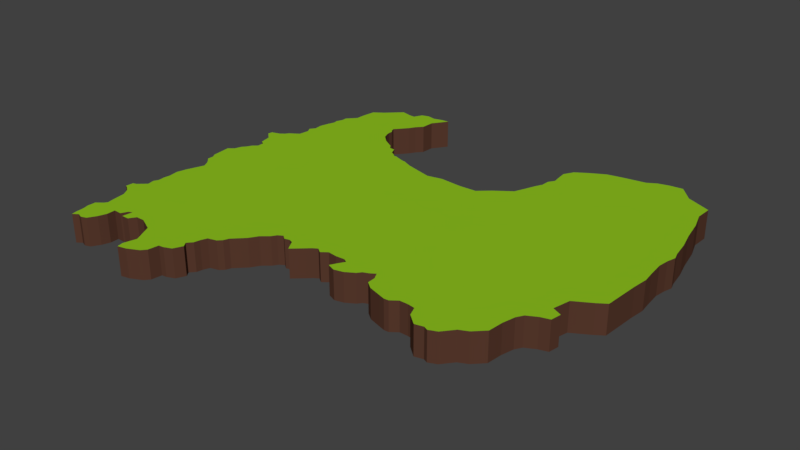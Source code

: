 # Source: blend.blend  (saved by Blender 2.79.0; exported with 4.5.12 LTS)
import bpy
from mathutils import Matrix  # noqa: F401  (used for matrix-valued properties, if any)

bpy.ops.wm.read_factory_settings(use_empty=True)
scene = bpy.context.scene
scene.name = 'Scene'

# ---- collections
col_collection_1 = bpy.data.collections.new('Collection 1'); scene.collection.children.link(col_collection_1)

# ---- materials (node trees are filled in below, after node groups)
mat_sougen = bpy.data.materials.new('sougen')
mat_sougen.alpha_threshold = 0.0
mat_sougen.use_transparent_shadow = False
mat_sougen.diffuse_color = (0.2747, 0.5457, 0.0137, 1.0)
mat_sougen.roughness = 0.5
mat_dansou = bpy.data.materials.new('dansou')
mat_dansou.alpha_threshold = 0.0
mat_dansou.use_transparent_shadow = False
mat_dansou.diffuse_color = (0.0985, 0.04193, 0.0264, 1.0)
mat_dansou.roughness = 0.5

# ---- material node trees

# ---- world
world_world = bpy.data.worlds.new('World'); scene.world = world_world
world_world.color = (0.05088, 0.05088, 0.05088)
world_world.use_sun_shadow = False
world_world.sun_shadow_jitter_overblur = 0.0
world_world.cycles.sampling_method = 'MANUAL'

# ---- meshes
me_cucurve = bpy.data.meshes.new('CUCurve')
me_cucurve.from_pydata([(41.15, 9.887, 0.0), (40.88, 12.82, 0.0), (41.14, 14.68, 0.0), (41.56, 16.24, 0.0), (41.17, 17.52, 0.0), (40.68, 20.56, 0.0), (39.89, 23.61, 0.0), (39.1, 27.54, 0.0), (38.12, 30.58, 0.0), (38.22, 33.53, 0.0), (34.0, 35.4, 0.0), (31.64, 38.05, 0.0), (29.39, 37.79, 0.0), (27.49, 37.28, 0.0), (25.9, 36.33, 0.0), (22.04, 35.69, 0.0), (19.37, 35.12, 0.0), (16.71, 33.66, 0.0), (14.68, 32.33, 0.0), (13.73, 30.62, 0.0), (13.86, 29.23, 0.0), (14.11, 27.45, 0.0), (13.41, 26.37, 0.0), (13.35, 24.91, 0.0), (12.71, 23.58, 0.0), (11.89, 21.43, 0.0), (11.26, 19.91, 0.0), (8.277, 17.75, 0.0), (6.375, 16.04, 0.0), (3.268, 15.91, 0.0), (-0.5383, 16.23, 0.0), (-3.201, 15.66, 0.0), (-7.954, 16.93, 0.0), (-9.738, 17.71, 0.0), (-10.57, 17.86, 0.0), (-12.2, 18.45, 0.0), (-12.74, 18.45, 0.0), (-13.13, 18.84, 0.0), (-13.97, 19.33, 0.0), (-14.21, 19.97, 0.0), (-14.46, 20.51, 0.0), (-15.44, 20.61, 0.0), (-16.03, 21.4, 0.0), (-18.09, 22.63, 0.0), (-19.42, 23.9, 0.0), (-19.81, 24.84, 0.0), (-20.01, 25.62, 0.0), (-20.01, 26.51, 0.0), (-20.35, 26.85, 0.0), (-20.6, 27.64, 0.0), (-19.96, 28.32, 0.0), (-18.78, 29.75, 0.0), (-18.09, 30.88, 0.0), (-17.11, 32.01, 0.0), (-17.01, 34.27, 0.0), (-16.03, 35.64, 0.0), (-15.19, 36.87, 0.0), (-16.62, 36.73, 0.0), (-18.09, 36.33, 0.0), (-19.57, 36.63, 0.0), (-20.84, 36.23, 0.0), (-21.58, 34.76, 0.0), (-22.61, 34.81, 0.0), (-24.48, 35.25, 0.0), (-25.96, 33.87, 0.0), (-27.09, 32.79, 0.0), (-28.86, 31.52, 0.0), (-29.2, 29.11, 0.0), (-29.25, 27.54, 0.0), (-30.72, 25.92, 0.0), (-30.72, 24.93, 0.0), (-31.16, 23.95, 0.0), (-31.02, 23.11, 0.0), (-31.46, 21.84, 0.0), (-31.85, 20.27, 0.0), (-31.7, 18.89, 0.0), (-32.39, 17.96, 0.0), (-31.85, 17.02, 0.0), (-32.1, 15.16, 0.0), (-33.72, 14.08, 0.0), (-34.16, 13.49, 0.0), (-34.93, 12.92, 0.0), (-36.42, 12.45, 0.0), (-36.57, 11.67, 0.0), (-35.1, 10.29, 0.0), (-34.9, 9.212, 0.0), (-34.7, 8.279, 0.0), (-33.96, 7.837, 0.0), (-33.92, 6.609, 0.0), (-34.7, 5.921, 0.0), (-35.24, 4.938, 0.0), (-35.73, 4.398, 0.0), (-36.18, 3.121, 0.0), (-37.11, 2.384, 0.0), (-36.96, 0.567, 0.0), (-36.81, -0.9572, 0.0), (-36.37, -1.693, 0.0), (-36.37, -2.824, 0.0), (-35.78, -3.363, 0.0), (-35.24, -4.002, 0.0), (-34.65, -5.133, 0.0), (-35.78, -8.227, 0.0), (-36.18, -9.849, 0.0), (-35.93, -11.52, 0.0), (-36.08, -12.65, 0.0), (-35.98, -13.78, 0.0), (-36.37, -14.62, 0.0), (-36.13, -15.84, 0.0), (-37.55, -17.12, 0.0), (-38.19, -17.32, 0.0), (-38.29, -18.69, 0.0), (-37.8, -18.84, 0.0), (-36.86, -19.53, 0.0), (-36.08, -20.81, 0.0), (-35.78, -22.92, 0.0), (-35.54, -24.29, 0.0), (-35.93, -24.83, 0.0), (-36.96, -25.62, 0.0), (-37.01, -27.0, 0.0), (-36.72, -28.08, 0.0), (-36.62, -29.5, 0.0), (-36.42, -30.38, 0.0), (-35.54, -29.75, 0.0), (-34.6, -30.09, 0.0), (-33.62, -29.75, 0.0), (-32.78, -28.32, 0.0), (-32.29, -26.9, 0.0), (-32.34, -25.42, 0.0), (-30.92, -25.47, 0.0), (-30.33, -24.34, 0.0), (-29.69, -24.05, 0.0), (-29.89, -25.86, 0.0), (-28.61, -25.86, 0.0), (-27.82, -24.69, 0.0), (-26.3, -24.69, 0.0), (-23.74, -25.91, 0.0), (-22.12, -29.16, 0.0), (-22.71, -31.37, 0.0), (-22.51, -32.45, 0.0), (-20.99, -32.11, 0.0), (-18.98, -31.12, 0.0), (-18.29, -30.29, 0.0), (-18.04, -28.47, 0.0), (-17.16, -28.37, 0.0), (-15.83, -27.83, 0.0), (-15.09, -26.26, 0.0), (-15.68, -25.42, 0.0), (-14.9, -24.54, 0.0), (-14.7, -23.56, 0.0), (-14.26, -22.43, 0.0), (-12.78, -22.03, 0.0), (-12.1, -21.35, 0.0), (-11.75, -20.46, 0.0), (-9.836, -18.55, 0.0), (-8.903, -17.07, 0.0), (-7.626, -15.99, 0.0), (-7.086, -15.16, 0.0), (-6.249, -14.66, 0.0), (-5.512, -15.25, 0.0), (-4.628, -15.01, 0.0), (-3.89, -15.3, 0.0), (-3.203, -16.53, 0.0), (-2.859, -17.07, 0.0), (-1.483, -15.84, 0.0), (-0.3025, -14.76, 0.0), (0.4826, -14.27, 0.0), (1.367, -14.91, 0.0), (2.399, -14.12, 0.0), (3.971, -14.32, 0.0), (5.495, -14.22, 0.0), (6.231, -14.62, 0.0), (5.544, -15.79, 0.0), (4.953, -16.88, 0.0), (6.329, -17.41, 0.0), (7.901, -17.02, 0.0), (9.426, -16.09, 0.0), (9.966, -15.4, 0.0), (11.0, -14.96, 0.0), (11.78, -14.42, 0.0), (12.37, -15.55, 0.0), (12.42, -16.97, 0.0), (13.65, -17.91, 0.0), (15.86, -18.59, 0.0), (16.89, -18.89, 0.0), (17.68, -18.84, 0.0), (18.86, -17.95, 0.0), (20.33, -17.95, 0.0), (21.56, -18.15, 0.0), (22.2, -19.77, 0.0), (23.97, -21.25, 0.0), (25.44, -20.9, 0.0), (26.17, -21.23, 0.0), (27.55, -20.64, 0.0), (29.12, -18.74, 0.0), (30.62, -18.02, 0.0), (32.33, -16.32, 0.0), (32.58, -13.7, 0.0), (33.09, -11.54, 0.0), (33.76, -10.4, 0.0), (35.46, -9.484, 0.0), (36.99, -9.03, 0.0), (37.29, -7.245, 0.0), (35.66, -6.492, 0.0), (36.32, -3.51, 0.0), (39.26, -1.799, 0.0), (40.73, -0.7919, 0.0), (41.1, 5.363, 0.0), (41.39, 8.013, 0.0), (41.15, 9.887, -5.0), (40.88, 12.82, -5.0), (41.14, 14.68, -5.0), (41.56, 16.24, -5.0), (41.17, 17.52, -5.0), (40.68, 20.56, -5.0), (39.89, 23.61, -5.0), (39.1, 27.54, -5.0), (38.12, 30.58, -5.0), (38.22, 33.53, -5.0), (34.0, 35.4, -5.0), (31.64, 38.05, -5.0), (29.39, 37.79, -5.0), (27.49, 37.28, -5.0), (25.9, 36.33, -5.0), (22.04, 35.69, -5.0), (19.37, 35.12, -5.0), (16.71, 33.66, -5.0), (14.68, 32.33, -5.0), (13.73, 30.62, -5.0), (13.86, 29.23, -5.0), (14.11, 27.45, -5.0), (13.41, 26.37, -5.0), (13.35, 24.91, -5.0), (12.71, 23.58, -5.0), (11.89, 21.43, -5.0), (11.26, 19.91, -5.0), (8.277, 17.75, -5.0), (6.375, 16.04, -5.0), (3.268, 15.91, -5.0), (-0.5383, 16.23, -5.0), (-3.201, 15.66, -5.0), (-7.954, 16.93, -5.0), (-9.738, 17.71, -5.0), (-10.57, 17.86, -5.0), (-12.2, 18.45, -5.0), (-12.74, 18.45, -5.0), (-13.13, 18.84, -5.0), (-13.97, 19.33, -5.0), (-14.21, 19.97, -5.0), (-14.46, 20.51, -5.0), (-15.44, 20.61, -5.0), (-16.03, 21.4, -5.0), (-18.09, 22.63, -5.0), (-19.42, 23.9, -5.0), (-19.81, 24.84, -5.0), (-20.01, 25.62, -5.0), (-20.01, 26.51, -5.0), (-20.35, 26.85, -5.0), (-20.6, 27.64, -5.0), (-19.96, 28.32, -5.0), (-18.78, 29.75, -5.0), (-18.09, 30.88, -5.0), (-17.11, 32.01, -5.0), (-17.01, 34.27, -5.0), (-16.03, 35.64, -5.0), (-15.19, 36.87, -5.0), (-16.62, 36.73, -5.0), (-18.09, 36.33, -5.0), (-19.57, 36.63, -5.0), (-20.84, 36.23, -5.0), (-21.58, 34.76, -5.0), (-22.61, 34.81, -5.0), (-24.48, 35.25, -5.0), (-25.96, 33.87, -5.0), (-27.09, 32.79, -5.0), (-28.86, 31.52, -5.0), (-29.2, 29.11, -5.0), (-29.25, 27.54, -5.0), (-30.72, 25.92, -5.0), (-30.72, 24.93, -5.0), (-31.16, 23.95, -5.0), (-31.02, 23.11, -5.0), (-31.46, 21.84, -5.0), (-31.85, 20.27, -5.0), (-31.7, 18.89, -5.0), (-32.39, 17.96, -5.0), (-31.85, 17.02, -5.0), (-32.1, 15.16, -5.0), (-33.72, 14.08, -5.0), (-34.16, 13.49, -5.0), (-34.93, 12.92, -5.0), (-36.42, 12.45, -5.0), (-36.57, 11.67, -5.0), (-35.1, 10.29, -5.0), (-34.9, 9.212, -5.0), (-34.7, 8.279, -5.0), (-33.96, 7.837, -5.0), (-33.92, 6.609, -5.0), (-34.7, 5.921, -5.0), (-35.24, 4.938, -5.0), (-35.73, 4.398, -5.0), (-36.18, 3.121, -5.0), (-37.11, 2.384, -5.0), (-36.96, 0.567, -5.0), (-36.81, -0.9572, -5.0), (-36.37, -1.693, -5.0), (-36.37, -2.824, -5.0), (-35.78, -3.363, -5.0), (-35.24, -4.002, -5.0), (-34.65, -5.133, -5.0), (-35.78, -8.227, -5.0), (-36.18, -9.849, -5.0), (-35.93, -11.52, -5.0), (-36.08, -12.65, -5.0), (-35.98, -13.78, -5.0), (-36.37, -14.62, -5.0), (-36.13, -15.84, -5.0), (-37.55, -17.12, -5.0), (-38.19, -17.32, -5.0), (-38.29, -18.69, -5.0), (-37.8, -18.84, -5.0), (-36.86, -19.53, -5.0), (-36.08, -20.81, -5.0), (-35.78, -22.92, -5.0), (-35.54, -24.29, -5.0), (-35.93, -24.83, -5.0), (-36.96, -25.62, -5.0), (-37.01, -27.0, -5.0), (-36.72, -28.08, -5.0), (-36.62, -29.5, -5.0), (-36.42, -30.38, -5.0), (-35.54, -29.75, -5.0), (-34.6, -30.09, -5.0), (-33.62, -29.75, -5.0), (-32.78, -28.32, -5.0), (-32.29, -26.9, -5.0), (-32.34, -25.42, -5.0), (-30.92, -25.47, -5.0), (-30.33, -24.34, -5.0), (-29.69, -24.05, -5.0), (-29.89, -25.86, -5.0), (-28.61, -25.86, -5.0), (-27.82, -24.69, -5.0), (-26.3, -24.69, -5.0), (-23.74, -25.91, -5.0), (-22.12, -29.16, -5.0), (-22.71, -31.37, -5.0), (-22.51, -32.45, -5.0), (-20.99, -32.11, -5.0), (-18.98, -31.12, -5.0), (-18.29, -30.29, -5.0), (-18.04, -28.47, -5.0), (-17.16, -28.37, -5.0), (-15.83, -27.83, -5.0), (-15.09, -26.26, -5.0), (-15.68, -25.42, -5.0), (-14.9, -24.54, -5.0), (-14.7, -23.56, -5.0), (-14.26, -22.43, -5.0), (-12.78, -22.03, -5.0), (-12.1, -21.35, -5.0), (-11.75, -20.46, -5.0), (-9.836, -18.55, -5.0), (-8.903, -17.07, -5.0), (-7.626, -15.99, -5.0), (-7.086, -15.16, -5.0), (-6.249, -14.66, -5.0), (-5.512, -15.25, -5.0), (-4.628, -15.01, -5.0), (-3.89, -15.3, -5.0), (-3.203, -16.53, -5.0), (-2.859, -17.07, -5.0), (-1.483, -15.84, -5.0), (-0.3025, -14.76, -5.0), (0.4826, -14.27, -5.0), (1.367, -14.91, -5.0), (2.399, -14.12, -5.0), (3.971, -14.32, -5.0), (5.495, -14.22, -5.0), (6.231, -14.62, -5.0), (5.544, -15.79, -5.0), (4.953, -16.88, -5.0), (6.329, -17.41, -5.0), (7.901, -17.02, -5.0), (9.426, -16.09, -5.0), (9.966, -15.4, -5.0), (11.0, -14.96, -5.0), (11.78, -14.42, -5.0), (12.37, -15.55, -5.0), (12.42, -16.97, -5.0), (13.65, -17.91, -5.0), (15.86, -18.59, -5.0), (16.89, -18.89, -5.0), (17.68, -18.84, -5.0), (18.86, -17.95, -5.0), (20.33, -17.95, -5.0), (21.56, -18.15, -5.0), (22.2, -19.77, -5.0), (23.97, -21.25, -5.0), (25.44, -20.9, -5.0), (26.17, -21.23, -5.0), (27.55, -20.64, -5.0), (29.12, -18.74, -5.0), (30.62, -18.02, -5.0), (32.33, -16.32, -5.0), (32.58, -13.7, -5.0), (33.09, -11.54, -5.0), (33.76, -10.4, -5.0), (35.46, -9.484, -5.0), (36.99, -9.03, -5.0), (37.29, -7.245, -5.0), (35.66, -6.492, -5.0), (36.32, -3.51, -5.0), (39.26, -1.799, -5.0), (40.73, -0.7919, -5.0), (41.1, 5.363, -5.0), (41.39, 8.013, -5.0)], [], [(136, 142, 144, 145), (14, 10, 13), (130, 148, 149, 114), (79, 2, 31, 78), (169, 178, 196, 167), (74, 41, 42, 73), (159, 164, 165, 157), (64, 62, 63), (76, 34, 35, 36), (61, 54, 55, 60), (18, 9, 17), (119, 125, 126, 118), (94, 205, 92, 93), (100, 202, 203, 99), (20, 8, 19), (72, 44, 45, 71), (67, 50, 51), (22, 6, 7, 21), (97, 203, 204, 96), (80, 1, 2, 79), (69, 47, 48), (88, 206, 207, 87), (23, 6, 22), (103, 197, 198, 102), (24, 6, 23), (102, 200, 201, 101), (107, 156, 157, 106), (136, 145, 146, 135), (73, 42, 43), (116, 128, 129, 115), (179, 195, 196, 178), (74, 40, 41), (90, 205, 206, 89), (75, 38, 39), (27, 4, 26), (75, 37, 38), (133, 147, 148, 130), (16, 10, 14, 15), (73, 43, 44, 72), (78, 31, 32, 33, 34, 76, 77), (115, 129, 130, 114), (135, 146, 147, 134), (109, 153, 154, 108), (31, 29, 30), (31, 2, 29), (187, 193, 194, 186), (180, 194, 195, 179), (81, 1, 80), (82, 1, 81), (105, 196, 197, 104), (84, 0, 83), (85, 0, 84), (21, 7, 8, 20), (87, 207, 86), (83, 0, 1, 82), (89, 206, 88), (114, 151, 152, 113), (171, 177, 178, 170), (188, 192, 193, 187), (96, 204, 95), (95, 204, 205, 94), (98, 203, 97), (99, 203, 98), (110, 152, 153, 109), (161, 162, 163, 160), (75, 39, 40, 74), (102, 199, 200), (102, 198, 199), (67, 51, 52, 66), (104, 197, 103), (86, 207, 0, 85), (105, 167, 196), (131, 132, 133, 130), (160, 163, 164, 159), (165, 166, 167), (168, 169, 167), (170, 178, 169), (106, 157, 165), (114, 149, 150, 151), (58, 55, 56, 57), (158, 159, 157), (13, 10, 11, 12), (171, 176, 177), (101, 201, 202, 100), (66, 52, 53, 65), (171, 175, 176), (65, 53, 54, 64), (76, 36, 37, 75), (108, 154, 155), (173, 174, 172), (60, 55, 58, 59), (92, 205, 90, 91), (137, 140, 141, 136), (17, 9, 10, 16), (185, 186, 181), (64, 54, 61, 62), (28, 3, 4, 27), (183, 184, 182), (111, 152, 110), (112, 152, 111), (113, 152, 112), (189, 190, 188), (190, 192, 188), (26, 4, 5, 25), (190, 191, 192), (186, 194, 180, 181), (29, 2, 3, 28), (138, 139, 140, 137), (108, 155, 156, 107), (19, 8, 9, 18), (69, 48, 49, 68), (133, 134, 147), (106, 165, 167, 105), (117, 127, 116), (127, 128, 116), (70, 46, 47, 69), (71, 45, 46, 70), (182, 184, 185, 181), (120, 124, 125, 119), (142, 143, 144), (25, 5, 6, 24), (136, 141, 142), (68, 49, 50, 67), (121, 122, 120), (122, 124, 120), (123, 124, 122), (172, 174, 175, 171), (118, 126, 127, 117), (344, 353, 352, 350), (222, 221, 218), (338, 322, 357, 356), (287, 286, 239, 210), (377, 375, 404, 386), (282, 281, 250, 249), (367, 365, 373, 372), (272, 271, 270), (284, 244, 243, 242), (269, 268, 263, 262), (226, 225, 217), (327, 326, 334, 333), (302, 301, 300, 413), (308, 307, 411, 410), (228, 227, 216), (280, 279, 253, 252), (275, 259, 258), (230, 229, 215, 214), (305, 304, 412, 411), (288, 287, 210, 209), (277, 256, 255), (296, 295, 415, 414), (231, 230, 214), (311, 310, 406, 405), (232, 231, 214), (310, 309, 409, 408), (315, 314, 365, 364), (344, 343, 354, 353), (281, 251, 250), (324, 323, 337, 336), (387, 386, 404, 403), (282, 249, 248), (298, 297, 414, 413), (283, 247, 246), (235, 234, 212), (283, 246, 245), (341, 338, 356, 355), (224, 223, 222, 218), (281, 280, 252, 251), (286, 285, 284, 242, 241, 240, 239), (323, 322, 338, 337), (343, 342, 355, 354), (317, 316, 362, 361), (239, 238, 237), (239, 237, 210), (395, 394, 402, 401), (388, 387, 403, 402), (289, 288, 209), (290, 289, 209), (313, 312, 405, 404), (292, 291, 208), (293, 292, 208), (229, 228, 216, 215), (295, 294, 415), (291, 290, 209, 208), (297, 296, 414), (322, 321, 360, 359), (379, 378, 386, 385), (396, 395, 401, 400), (304, 303, 412), (303, 302, 413, 412), (306, 305, 411), (307, 306, 411), (318, 317, 361, 360), (369, 368, 371, 370), (283, 282, 248, 247), (310, 408, 407), (310, 407, 406), (275, 274, 260, 259), (312, 311, 405), (294, 293, 208, 415), (313, 404, 375), (339, 338, 341, 340), (368, 367, 372, 371), (373, 375, 374), (376, 375, 377), (378, 377, 386), (314, 373, 365), (322, 359, 358, 357), (266, 265, 264, 263), (366, 365, 367), (221, 220, 219, 218), (379, 385, 384), (309, 308, 410, 409), (274, 273, 261, 260), (379, 384, 383), (273, 272, 262, 261), (284, 283, 245, 244), (316, 363, 362), (381, 380, 382), (268, 267, 266, 263), (300, 299, 298, 413), (345, 344, 349, 348), (225, 224, 218, 217), (393, 389, 394), (272, 270, 269, 262), (236, 235, 212, 211), (391, 390, 392), (319, 318, 360), (320, 319, 360), (321, 320, 360), (397, 396, 398), (398, 396, 400), (234, 233, 213, 212), (398, 400, 399), (394, 389, 388, 402), (237, 236, 211, 210), (346, 345, 348, 347), (316, 315, 364, 363), (227, 226, 217, 216), (277, 276, 257, 256), (341, 355, 342), (314, 313, 375, 373), (325, 324, 335), (335, 324, 336), (278, 277, 255, 254), (279, 278, 254, 253), (390, 389, 393, 392), (328, 327, 333, 332), (350, 352, 351), (233, 232, 214, 213), (344, 350, 349), (276, 275, 258, 257), (329, 328, 330), (330, 328, 332), (331, 330, 332), (380, 379, 383, 382), (326, 325, 335, 334), (81, 80, 288, 289), (164, 163, 371, 372), (89, 88, 296, 297), (156, 155, 363, 364), (73, 72, 280, 281), (172, 171, 379, 380), (65, 64, 272, 273), (180, 179, 387, 388), (103, 102, 310, 311), (140, 139, 347, 348), (148, 147, 355, 356), (95, 94, 302, 303), (132, 131, 339, 340), (111, 110, 318, 319), (119, 118, 326, 327), (43, 42, 250, 251), (35, 34, 242, 243), (200, 199, 407, 408), (51, 50, 258, 259), (59, 58, 266, 267), (188, 187, 395, 396), (192, 191, 399, 400), (17, 16, 224, 225), (25, 24, 232, 233), (9, 8, 216, 217), (1, 0, 208, 209), (169, 168, 376, 377), (80, 79, 287, 288), (88, 87, 295, 296), (155, 154, 362, 363), (161, 160, 368, 369), (72, 71, 279, 280), (185, 184, 392, 393), (64, 63, 271, 272), (177, 176, 384, 385), (104, 103, 311, 312), (139, 138, 346, 347), (96, 95, 303, 304), (147, 146, 354, 355), (112, 111, 319, 320), (131, 130, 338, 339), (120, 119, 327, 328), (44, 43, 251, 252), (203, 202, 410, 411), (36, 35, 243, 244), (52, 51, 259, 260), (195, 194, 402, 403), (60, 59, 267, 268), (24, 23, 231, 232), (32, 31, 239, 240), (16, 15, 223, 224), (8, 7, 215, 216), (83, 82, 290, 291), (166, 165, 373, 374), (91, 90, 298, 299), (158, 157, 365, 366), (75, 74, 282, 283), (174, 173, 381, 382), (67, 66, 274, 275), (182, 181, 389, 390), (105, 104, 312, 313), (142, 141, 349, 350), (97, 96, 304, 305), (150, 149, 357, 358), (113, 112, 320, 321), (134, 133, 341, 342), (121, 120, 328, 329), (126, 125, 333, 334), (41, 40, 248, 249), (206, 205, 413, 414), (198, 197, 405, 406), (49, 48, 256, 257), (57, 56, 264, 265), (23, 22, 230, 231), (190, 189, 397, 398), (31, 30, 238, 239), (15, 14, 222, 223), (7, 6, 214, 215), (167, 166, 374, 375), (78, 77, 285, 286), (86, 85, 293, 294), (159, 158, 366, 367), (70, 69, 277, 278), (183, 182, 390, 391), (175, 174, 382, 383), (145, 144, 352, 353), (62, 61, 269, 270), (102, 101, 309, 310), (153, 152, 360, 361), (94, 93, 301, 302), (137, 136, 344, 345), (129, 128, 336, 337), (110, 109, 317, 318), (118, 117, 325, 326), (38, 37, 245, 246), (205, 204, 412, 413), (0, 207, 415, 208), (197, 196, 404, 405), (46, 45, 253, 254), (54, 53, 261, 262), (189, 188, 396, 397), (18, 17, 225, 226), (26, 25, 233, 234), (10, 9, 217, 218), (2, 1, 209, 210), (168, 167, 375, 376), (77, 76, 284, 285), (85, 84, 292, 293), (160, 159, 367, 368), (69, 68, 276, 277), (184, 183, 391, 392), (176, 175, 383, 384), (61, 60, 268, 269), (107, 106, 314, 315), (152, 151, 359, 360), (99, 98, 306, 307), (144, 143, 351, 352), (136, 135, 343, 344), (115, 114, 322, 323), (123, 122, 330, 331), (124, 123, 331, 332), (39, 38, 246, 247), (128, 127, 335, 336), (204, 203, 411, 412), (196, 195, 403, 404), (47, 46, 254, 255), (55, 54, 262, 263), (21, 20, 228, 229), (29, 28, 236, 237), (13, 12, 220, 221), (5, 4, 212, 213), (165, 164, 372, 373), (76, 75, 283, 284), (84, 83, 291, 292), (157, 156, 364, 365), (68, 67, 275, 276), (173, 172, 380, 381), (181, 180, 388, 389), (100, 99, 307, 308), (151, 150, 358, 359), (143, 142, 350, 351), (135, 134, 342, 343), (92, 91, 299, 300), (108, 107, 315, 316), (116, 115, 323, 324), (40, 39, 247, 248), (127, 126, 334, 335), (207, 206, 414, 415), (34, 33, 241, 242), (199, 198, 406, 407), (48, 47, 255, 256), (56, 55, 263, 264), (191, 190, 398, 399), (20, 19, 227, 228), (28, 27, 235, 236), (12, 11, 219, 220), (4, 3, 211, 212), (170, 169, 377, 378), (79, 78, 286, 287), (162, 161, 369, 370), (87, 86, 294, 295), (178, 177, 385, 386), (71, 70, 278, 279), (186, 185, 393, 394), (63, 62, 270, 271), (146, 145, 353, 354), (101, 100, 308, 309), (154, 153, 361, 362), (93, 92, 300, 301), (138, 137, 345, 346), (130, 129, 337, 338), (109, 108, 316, 317), (117, 116, 324, 325), (37, 36, 244, 245), (202, 201, 409, 410), (33, 32, 240, 241), (45, 44, 252, 253), (53, 52, 260, 261), (19, 18, 226, 227), (194, 193, 401, 402), (27, 26, 234, 235), (11, 10, 218, 219), (3, 2, 210, 211), (82, 81, 289, 290), (163, 162, 370, 371), (90, 89, 297, 298), (74, 73, 281, 282), (66, 65, 273, 274), (171, 170, 378, 379), (179, 178, 386, 387), (106, 105, 313, 314), (98, 97, 305, 306), (141, 140, 348, 349), (149, 148, 356, 357), (114, 113, 321, 322), (133, 132, 340, 341), (122, 121, 329, 330), (125, 124, 332, 333), (42, 41, 249, 250), (50, 49, 257, 258), (201, 200, 408, 409), (58, 57, 265, 266), (22, 21, 229, 230), (187, 186, 394, 395), (193, 192, 400, 401), (30, 29, 237, 238), (14, 13, 221, 222), (6, 5, 213, 214)])
me_cucurve.polygons.foreach_set('material_index', [0, 0, 0, 0, 0, 0, 0, 0, 0, 0, 0, 0, 0, 0, 0, 0, 0, 0, 0, 0, 0, 0, 0, 0, 0, 0, 0, 0, 0, 0, 0, 0, 0, 0, 0, 0, 0, 0, 0, 0, 0, 0, 0, 0, 0, 0, 0, 0, 0, 0, 0, 0, 0, 0, 0, 0, 0, 0, 0, 0, 0, 0, 0, 0, 0, 0, 0, 0, 0, 0, 0, 0, 0, 0, 0, 0, 0, 0, 0, 0, 0, 0, 0, 0, 0, 0, 0, 0, 0, 0, 0, 0, 0, 0, 0, 0, 0, 0, 0, 0, 0, 0, 0, 0, 0, 0, 0, 0, 0, 0, 0, 0, 0, 0, 0, 0, 0, 0, 0, 0, 0, 0, 0, 0, 0, 0, 0, 0, 0, 0, 0, 0, 0, 0, 0, 0, 0, 0, 0, 0, 0, 0, 0, 0, 0, 0, 0, 0, 0, 0, 0, 0, 0, 0, 0, 0, 0, 0, 0, 0, 0, 0, 0, 0, 0, 0, 0, 0, 0, 0, 0, 0, 0, 0, 0, 0, 0, 0, 0, 0, 0, 0, 0, 0, 0, 0, 0, 0, 0, 0, 0, 0, 0, 0, 0, 0, 0, 0, 0, 0, 0, 0, 0, 0, 0, 0, 0, 0, 0, 0, 0, 0, 0, 0, 0, 0, 0, 0, 0, 0, 0, 0, 0, 0, 0, 0, 0, 0, 0, 0, 0, 0, 0, 0, 0, 0, 0, 0, 0, 0, 0, 0, 0, 0, 0, 0, 0, 0, 0, 0, 0, 0, 0, 0, 0, 0, 1, 1, 1, 1, 1, 1, 1, 1, 1, 1, 1, 1, 1, 1, 1, 1, 1, 1, 1, 1, 1, 1, 1, 1, 1, 1, 1, 1, 1, 1, 1, 1, 1, 1, 1, 1, 1, 1, 1, 1, 1, 1, 1, 1, 1, 1, 1, 1, 1, 1, 1, 1, 1, 1, 1, 1, 1, 1, 1, 1, 1, 1, 1, 1, 1, 1, 1, 1, 1, 1, 1, 1, 1, 1, 1, 1, 1, 1, 1, 1, 1, 1, 1, 1, 1, 1, 1, 1, 1, 1, 1, 1, 1, 1, 1, 1, 1, 1, 1, 1, 1, 1, 1, 1, 1, 1, 1, 1, 1, 1, 1, 1, 1, 1, 1, 1, 1, 1, 1, 1, 1, 1, 1, 1, 1, 1, 1, 1, 1, 1, 1, 1, 1, 1, 1, 1, 1, 1, 1, 1, 1, 1, 1, 1, 1, 1, 1, 1, 1, 1, 1, 1, 1, 1, 1, 1, 1, 1, 1, 1, 1, 1, 1, 1, 1, 1, 1, 1, 1, 1, 1, 1, 1, 1, 1, 1, 1, 1, 1, 1, 1, 1, 1, 1, 1, 1, 1, 1, 1, 1, 1, 1, 1, 1, 1, 1, 1, 1, 1, 1, 1, 1, 1, 1, 1, 1, 1, 1])
_uv = me_cucurve.uv_layers.new(name='UVMap')
_uv.uv.foreach_set('vector', [0.2025, 0.0467, 0.2535, 0.05645, 0.2812, 0.06551, 0.2905, 0.08781, 0.8039, 0.9756, 0.9052, 0.9624, 0.8238, 0.989, 0.1077, 0.1192, 0.2954, 0.1261, 0.3009, 0.1422, 0.0314, 0.1352, 0.05722, 0.6599, 0.9947, 0.6685, 0.4394, 0.6824, 0.07753, 0.6753, 0.5483, 0.2585, 0.6271, 0.2558, 0.8875, 0.266, 0.5095, 0.2599, 0.0806, 0.7477, 0.2862, 0.7526, 0.2788, 0.7638, 0.08553, 0.77, 0.4215, 0.2474, 0.4757, 0.2509, 0.4855, 0.2578, 0.4012, 0.2523, 0.1544, 0.9408, 0.1963, 0.954, 0.1729, 0.9603, 0.07384, 0.715, 0.3471, 0.7136, 0.3268, 0.722, 0.32, 0.722, 0.2092, 0.9533, 0.2665, 0.9464, 0.2788, 0.9659, 0.2185, 0.9742, 0.6633, 0.9189, 0.9582, 0.9359, 0.6888, 0.9378, 0.01969, 0.06204, 0.06892, 0.05854, 0.07509, 0.07875, 0.016, 0.07736, 0.01661, 0.4683, 0.9896, 0.449, 0.02646, 0.5046, 0.01478, 0.4941, 0.04554, 0.3875, 0.9261, 0.3682, 0.9344, 0.4105, 0.03816, 0.4035, 0.653, 0.8748, 0.9569, 0.8941, 0.6515, 0.8946, 0.09107, 0.7882, 0.2363, 0.7993, 0.2314, 0.8126, 0.08921, 0.8, 0.1138, 0.8732, 0.2295, 0.862, 0.2443, 0.8822, 0.6475, 0.8344, 0.9791, 0.7951, 0.9692, 0.8509, 0.6562, 0.8496, 0.02399, 0.4202, 0.9344, 0.4105, 0.9712, 0.4348, 0.02399, 0.4363, 0.05169, 0.6516, 0.9915, 0.6421, 0.9947, 0.6685, 0.05722, 0.6599, 0.09476, 0.8279, 0.2289, 0.8363, 0.2246, 0.8411, 0.05477, 0.554, 0.9943, 0.5364, 0.9979, 0.5739, 0.05415, 0.5714, 0.6467, 0.8137, 0.9791, 0.7951, 0.6475, 0.8344, 0.02954, 0.2969, 0.8939, 0.2966, 0.9023, 0.3127, 0.02647, 0.3206, 0.6387, 0.7948, 0.9791, 0.7951, 0.6467, 0.8137, 0.02647, 0.3206, 0.9428, 0.3322, 0.9465, 0.3575, 0.0314, 0.3436, 0.02709, 0.2356, 0.3908, 0.2453, 0.4012, 0.2523, 0.024, 0.253, 0.2025, 0.0467, 0.2905, 0.08781, 0.2831, 0.09967, 0.1822, 0.09269, 0.08553, 0.77, 0.2788, 0.7638, 0.2529, 0.7812, 0.02954, 0.108, 0.09233, 0.09898, 0.09971, 0.115, 0.03447, 0.1157, 0.6345, 0.2397, 0.8843, 0.2288, 0.8875, 0.266, 0.6271, 0.2558, 0.0806, 0.7477, 0.2985, 0.7512, 0.2862, 0.7526, 0.03816, 0.5303, 0.9896, 0.449, 0.9943, 0.5364, 0.04492, 0.5443, 0.08245, 0.7282, 0.3046, 0.7345, 0.3015, 0.7436, 0.5832, 0.7121, 0.9951, 0.7087, 0.6205, 0.7427, 0.08245, 0.7282, 0.3151, 0.7275, 0.3046, 0.7345, 0.1311, 0.1101, 0.2929, 0.1122, 0.2954, 0.1261, 0.1077, 0.1192, 0.7221, 0.9585, 0.9052, 0.9624, 0.8039, 0.9756, 0.7555, 0.9666, 0.08553, 0.77, 0.2529, 0.7812, 0.2363, 0.7993, 0.09107, 0.7882, 0.07753, 0.6753, 0.4394, 0.6824, 0.3799, 0.7004, 0.3575, 0.7115, 0.3471, 0.7136, 0.07384, 0.715, 0.0806, 0.7018, 0.03447, 0.1157, 0.09971, 0.115, 0.1077, 0.1192, 0.0314, 0.1352, 0.1822, 0.09269, 0.2831, 0.09967, 0.2929, 0.1122, 0.1501, 0.1101, 0.001239, 0.2147, 0.3563, 0.1972, 0.368, 0.2181, 0.009238, 0.2174, 0.4394, 0.6824, 0.5204, 0.686, 0.4728, 0.6905, 0.4394, 0.6824, 0.9947, 0.6685, 0.5204, 0.686, 0.7495, 0.2028, 0.8441, 0.1944, 0.863, 0.2046, 0.7341, 0.2056, 0.6351, 0.2195, 0.863, 0.2046, 0.8843, 0.2288, 0.6345, 0.2397, 0.04209, 0.6435, 0.9915, 0.6421, 0.05169, 0.6516, 0.02336, 0.6369, 0.9915, 0.6421, 0.04209, 0.6435, 0.02892, 0.2648, 0.8875, 0.266, 0.8939, 0.2966, 0.02768, 0.2808, 0.03998, 0.6063, 0.9949, 0.6005, 0.02153, 0.6258, 0.04246, 0.5909, 0.9949, 0.6005, 0.03998, 0.6063, 0.6562, 0.8496, 0.9692, 0.8509, 0.9569, 0.8941, 0.653, 0.8748, 0.05415, 0.5714, 0.9979, 0.5739, 0.04492, 0.5777, 0.02153, 0.6258, 0.9949, 0.6005, 0.9915, 0.6421, 0.02336, 0.6369, 0.04492, 0.5443, 0.9943, 0.5364, 0.05477, 0.554, 0.0314, 0.1352, 0.328, 0.1575, 0.3323, 0.17, 0.02768, 0.1652, 0.5489, 0.2363, 0.6172, 0.2481, 0.6271, 0.2558, 0.5575, 0.253, 0.7575, 0.1798, 0.8245, 0.1675, 0.8441, 0.1944, 0.7495, 0.2028, 0.02399, 0.4363, 0.9712, 0.4348, 0.01846, 0.4467, 0.01846, 0.4467, 0.9712, 0.4348, 0.9896, 0.449, 0.01661, 0.4683, 0.0314, 0.4126, 0.9344, 0.4105, 0.02399, 0.4202, 0.03816, 0.4035, 0.9344, 0.4105, 0.0314, 0.4126, 0.0, 0.1951, 0.3323, 0.17, 0.3563, 0.1972, 0.001239, 0.2147, 0.4394, 0.2258, 0.4437, 0.2181, 0.4609, 0.2356, 0.4308, 0.2432, 0.08245, 0.7282, 0.3015, 0.7436, 0.2985, 0.7512, 0.0806, 0.7477, 0.02647, 0.3206, 0.9236, 0.3258, 0.9428, 0.3322, 0.02647, 0.3206, 0.9023, 0.3127, 0.9236, 0.3258, 0.1138, 0.8732, 0.2443, 0.8822, 0.2529, 0.8983, 0.1181, 0.9073, 0.02768, 0.2808, 0.8939, 0.2966, 0.02954, 0.2969, 0.04492, 0.5777, 0.9979, 0.5739, 0.9949, 0.6005, 0.04246, 0.5909, 0.02892, 0.2648, 0.5095, 0.2599, 0.8875, 0.266, 0.1052, 0.0934, 0.1212, 0.0934, 0.1311, 0.1101, 0.1077, 0.1192, 0.4308, 0.2432, 0.4609, 0.2356, 0.4757, 0.2509, 0.4215, 0.2474, 0.4855, 0.2578, 0.4966, 0.2488, 0.5095, 0.2599, 0.5292, 0.2571, 0.5483, 0.2585, 0.5095, 0.2599, 0.5575, 0.253, 0.6271, 0.2558, 0.5483, 0.2585, 0.024, 0.253, 0.4012, 0.2523, 0.4855, 0.2578, 0.0314, 0.1352, 0.3009, 0.1422, 0.3194, 0.1477, 0.328, 0.1575, 0.2529, 0.9756, 0.2788, 0.9659, 0.2892, 0.9833, 0.2714, 0.9812, 0.4105, 0.2439, 0.4215, 0.2474, 0.4012, 0.2523, 0.8238, 0.989, 0.9052, 0.9624, 0.8757, 1.0, 0.8476, 0.9962, 0.5489, 0.2363, 0.6043, 0.2418, 0.6172, 0.2481, 0.0314, 0.3436, 0.9465, 0.3575, 0.9261, 0.3682, 0.04554, 0.3875, 0.1181, 0.9073, 0.2529, 0.8983, 0.2652, 0.9143, 0.1403, 0.9255, 0.5489, 0.2363, 0.5975, 0.2321, 0.6043, 0.2418, 0.1403, 0.9255, 0.2652, 0.9143, 0.2665, 0.9464, 0.1544, 0.9408, 0.07384, 0.715, 0.32, 0.722, 0.3151, 0.7275, 0.08245, 0.7282, 0.009238, 0.2174, 0.368, 0.2181, 0.384, 0.2335, 0.5588, 0.2133, 0.5785, 0.2188, 0.5415, 0.2209, 0.2185, 0.9742, 0.2788, 0.9659, 0.2529, 0.9756, 0.2345, 0.9798, 0.02646, 0.5046, 0.9896, 0.449, 0.03816, 0.5303, 0.03199, 0.5227, 0.1951, 0.01534, 0.2419, 0.01882, 0.2505, 0.03066, 0.2025, 0.0467, 0.6888, 0.9378, 0.9582, 0.9359, 0.9052, 0.9624, 0.7221, 0.9585, 0.7157, 0.2056, 0.7341, 0.2056, 0.6505, 0.2063, 0.1544, 0.9408, 0.2665, 0.9464, 0.2092, 0.9533, 0.1963, 0.954, 0.5593, 0.6878, 1.0, 0.6906, 0.9951, 0.7087, 0.5832, 0.7121, 0.6911, 0.1923, 0.7009, 0.193, 0.6782, 0.1965, 0.006166, 0.193, 0.3323, 0.17, 0.0, 0.1951, 0.01785, 0.1833, 0.3323, 0.17, 0.006166, 0.193, 0.02768, 0.1652, 0.3323, 0.17, 0.01785, 0.1833, 0.7797, 0.1589, 0.7981, 0.1638, 0.7575, 0.1798, 0.7981, 0.1638, 0.8245, 0.1675, 0.7575, 0.1798, 0.6205, 0.7427, 0.9951, 0.7087, 0.9889, 0.7519, 0.6284, 0.7642, 0.7981, 0.1638, 0.8072, 0.1591, 0.8245, 0.1675, 0.7341, 0.2056, 0.863, 0.2046, 0.6351, 0.2195, 0.6505, 0.2063, 0.5204, 0.686, 0.9947, 0.6685, 1.0, 0.6906, 0.5593, 0.6878, 0.1975, 0.0, 0.2166, 0.004882, 0.2419, 0.01882, 0.1951, 0.01534, 0.009238, 0.2174, 0.384, 0.2335, 0.3908, 0.2453, 0.02709, 0.2356, 0.6515, 0.8946, 0.9569, 0.8941, 0.9582, 0.9359, 0.6633, 0.9189, 0.09476, 0.8279, 0.2246, 0.8411, 0.2215, 0.8523, 0.1132, 0.8509, 0.1311, 0.1101, 0.1501, 0.1101, 0.2929, 0.1122, 0.024, 0.253, 0.4855, 0.2578, 0.5095, 0.2599, 0.02892, 0.2648, 0.01661, 0.09688, 0.07447, 0.09968, 0.02954, 0.108, 0.07447, 0.09968, 0.09233, 0.09898, 0.02954, 0.108, 0.09476, 0.814, 0.2289, 0.8237, 0.2289, 0.8363, 0.09476, 0.8279, 0.08921, 0.8, 0.2314, 0.8126, 0.2289, 0.8237, 0.09476, 0.814, 0.6782, 0.1965, 0.7009, 0.193, 0.7157, 0.2056, 0.6505, 0.2063, 0.02092, 0.04182, 0.05847, 0.03835, 0.06892, 0.05854, 0.01969, 0.06204, 0.2535, 0.05645, 0.2646, 0.05786, 0.2812, 0.06551, 0.6284, 0.7642, 0.9889, 0.7519, 0.9791, 0.7951, 0.6387, 0.7948, 0.2025, 0.0467, 0.2505, 0.03066, 0.2535, 0.05645, 0.1132, 0.8509, 0.2215, 0.8523, 0.2295, 0.862, 0.1138, 0.8732, 0.02338, 0.02929, 0.03447, 0.03835, 0.02092, 0.04182, 0.03447, 0.03835, 0.05847, 0.03835, 0.02092, 0.04182, 0.04616, 0.03346, 0.05847, 0.03835, 0.03447, 0.03835, 0.5415, 0.2209, 0.5785, 0.2188, 0.5975, 0.2321, 0.5489, 0.2363, 0.016, 0.07736, 0.07509, 0.07875, 0.07447, 0.09968, 0.01661, 0.09688, 0.2025, 0.0467, 0.2905, 0.08781, 0.2812, 0.06551, 0.2535, 0.05645, 0.8039, 0.9756, 0.8238, 0.989, 0.9052, 0.9624, 0.1077, 0.1192, 0.0314, 0.1352, 0.3009, 0.1422, 0.2954, 0.1261, 0.05722, 0.6599, 0.07753, 0.6753, 0.4394, 0.6824, 0.9947, 0.6685, 0.5483, 0.2585, 0.5095, 0.2599, 0.8875, 0.266, 0.6271, 0.2558, 0.0806, 0.7477, 0.08553, 0.77, 0.2788, 0.7638, 0.2862, 0.7526, 0.4215, 0.2474, 0.4012, 0.2523, 0.4855, 0.2578, 0.4757, 0.2509, 0.1544, 0.9408, 0.1729, 0.9603, 0.1963, 0.954, 0.07384, 0.715, 0.32, 0.722, 0.3268, 0.722, 0.3471, 0.7136, 0.2092, 0.9533, 0.2185, 0.9742, 0.2788, 0.9659, 0.2665, 0.9464, 0.6633, 0.9189, 0.6888, 0.9378, 0.9582, 0.9359, 0.01969, 0.06204, 0.016, 0.07736, 0.07509, 0.07875, 0.06892, 0.05854, 0.01661, 0.4683, 0.01478, 0.4941, 0.02646, 0.5046, 0.9896, 0.449, 0.04554, 0.3875, 0.03816, 0.4035, 0.9344, 0.4105, 0.9261, 0.3682, 0.653, 0.8748, 0.6515, 0.8946, 0.9569, 0.8941, 0.09107, 0.7882, 0.08921, 0.8, 0.2314, 0.8126, 0.2363, 0.7993, 0.1138, 0.8732, 0.2443, 0.8822, 0.2295, 0.862, 0.6475, 0.8344, 0.6562, 0.8496, 0.9692, 0.8509, 0.9791, 0.7951, 0.02399, 0.4202, 0.02399, 0.4363, 0.9712, 0.4348, 0.9344, 0.4105, 0.05169, 0.6516, 0.05722, 0.6599, 0.9947, 0.6685, 0.9915, 0.6421, 0.09476, 0.8279, 0.2246, 0.8411, 0.2289, 0.8363, 0.05477, 0.554, 0.05415, 0.5714, 0.9979, 0.5739, 0.9943, 0.5364, 0.6467, 0.8137, 0.6475, 0.8344, 0.9791, 0.7951, 0.02954, 0.2969, 0.02647, 0.3206, 0.9023, 0.3127, 0.8939, 0.2966, 0.6387, 0.7948, 0.6467, 0.8137, 0.9791, 0.7951, 0.02647, 0.3206, 0.0314, 0.3436, 0.9465, 0.3575, 0.9428, 0.3322, 0.02709, 0.2356, 0.024, 0.253, 0.4012, 0.2523, 0.3908, 0.2453, 0.2025, 0.0467, 0.1822, 0.09269, 0.2831, 0.09967, 0.2905, 0.08781, 0.08553, 0.77, 0.2529, 0.7812, 0.2788, 0.7638, 0.02954, 0.108, 0.03447, 0.1157, 0.09971, 0.115, 0.09233, 0.09898, 0.6345, 0.2397, 0.6271, 0.2558, 0.8875, 0.266, 0.8843, 0.2288, 0.0806, 0.7477, 0.2862, 0.7526, 0.2985, 0.7512, 0.03816, 0.5303, 0.04492, 0.5443, 0.9943, 0.5364, 0.9896, 0.449, 0.08245, 0.7282, 0.3015, 0.7436, 0.3046, 0.7345, 0.5832, 0.7121, 0.6205, 0.7427, 0.9951, 0.7087, 0.08245, 0.7282, 0.3046, 0.7345, 0.3151, 0.7275, 0.1311, 0.1101, 0.1077, 0.1192, 0.2954, 0.1261, 0.2929, 0.1122, 0.7221, 0.9585, 0.7555, 0.9666, 0.8039, 0.9756, 0.9052, 0.9624, 0.08553, 0.77, 0.09107, 0.7882, 0.2363, 0.7993, 0.2529, 0.7812, 0.07753, 0.6753, 0.0806, 0.7018, 0.07384, 0.715, 0.3471, 0.7136, 0.3575, 0.7115, 0.3799, 0.7004, 0.4394, 0.6824, 0.03447, 0.1157, 0.0314, 0.1352, 0.1077, 0.1192, 0.09971, 0.115, 0.1822, 0.09269, 0.1501, 0.1101, 0.2929, 0.1122, 0.2831, 0.09967, 0.001239, 0.2147, 0.009238, 0.2174, 0.368, 0.2181, 0.3563, 0.1972, 0.4394, 0.6824, 0.4728, 0.6905, 0.5204, 0.686, 0.4394, 0.6824, 0.5204, 0.686, 0.9947, 0.6685, 0.7495, 0.2028, 0.7341, 0.2056, 0.863, 0.2046, 0.8441, 0.1944, 0.6351, 0.2195, 0.6345, 0.2397, 0.8843, 0.2288, 0.863, 0.2046, 0.04209, 0.6435, 0.05169, 0.6516, 0.9915, 0.6421, 0.02336, 0.6369, 0.04209, 0.6435, 0.9915, 0.6421, 0.02892, 0.2648, 0.02768, 0.2808, 0.8939, 0.2966, 0.8875, 0.266, 0.03998, 0.6063, 0.02153, 0.6258, 0.9949, 0.6005, 0.04246, 0.5909, 0.03998, 0.6063, 0.9949, 0.6005, 0.6562, 0.8496, 0.653, 0.8748, 0.9569, 0.8941, 0.9692, 0.8509, 0.05415, 0.5714, 0.04492, 0.5777, 0.9979, 0.5739, 0.02153, 0.6258, 0.02336, 0.6369, 0.9915, 0.6421, 0.9949, 0.6005, 0.04492, 0.5443, 0.05477, 0.554, 0.9943, 0.5364, 0.0314, 0.1352, 0.02768, 0.1652, 0.3323, 0.17, 0.328, 0.1575, 0.5489, 0.2363, 0.5575, 0.253, 0.6271, 0.2558, 0.6172, 0.2481, 0.7575, 0.1798, 0.7495, 0.2028, 0.8441, 0.1944, 0.8245, 0.1675, 0.02399, 0.4363, 0.01846, 0.4467, 0.9712, 0.4348, 0.01846, 0.4467, 0.01661, 0.4683, 0.9896, 0.449, 0.9712, 0.4348, 0.0314, 0.4126, 0.02399, 0.4202, 0.9344, 0.4105, 0.03816, 0.4035, 0.0314, 0.4126, 0.9344, 0.4105, 0.0, 0.1951, 0.001239, 0.2147, 0.3563, 0.1972, 0.3323, 0.17, 0.4394, 0.2258, 0.4308, 0.2432, 0.4609, 0.2356, 0.4437, 0.2181, 0.08245, 0.7282, 0.0806, 0.7477, 0.2985, 0.7512, 0.3015, 0.7436, 0.02647, 0.3206, 0.9428, 0.3322, 0.9236, 0.3258, 0.02647, 0.3206, 0.9236, 0.3258, 0.9023, 0.3127, 0.1138, 0.8732, 0.1181, 0.9073, 0.2529, 0.8983, 0.2443, 0.8822, 0.02768, 0.2808, 0.02954, 0.2969, 0.8939, 0.2966, 0.04492, 0.5777, 0.04246, 0.5909, 0.9949, 0.6005, 0.9979, 0.5739, 0.02892, 0.2648, 0.8875, 0.266, 0.5095, 0.2599, 0.1052, 0.0934, 0.1077, 0.1192, 0.1311, 0.1101, 0.1212, 0.0934, 0.4308, 0.2432, 0.4215, 0.2474, 0.4757, 0.2509, 0.4609, 0.2356, 0.4855, 0.2578, 0.5095, 0.2599, 0.4966, 0.2488, 0.5292, 0.2571, 0.5095, 0.2599, 0.5483, 0.2585, 0.5575, 0.253, 0.5483, 0.2585, 0.6271, 0.2558, 0.024, 0.253, 0.4855, 0.2578, 0.4012, 0.2523, 0.0314, 0.1352, 0.328, 0.1575, 0.3194, 0.1477, 0.3009, 0.1422, 0.2529, 0.9756, 0.2714, 0.9812, 0.2892, 0.9833, 0.2788, 0.9659, 0.4105, 0.2439, 0.4012, 0.2523, 0.4215, 0.2474, 0.8238, 0.989, 0.8476, 0.9962, 0.8757, 1.0, 0.9052, 0.9624, 0.5489, 0.2363, 0.6172, 0.2481, 0.6043, 0.2418, 0.0314, 0.3436, 0.04554, 0.3875, 0.9261, 0.3682, 0.9465, 0.3575, 0.1181, 0.9073, 0.1403, 0.9255, 0.2652, 0.9143, 0.2529, 0.8983, 0.5489, 0.2363, 0.6043, 0.2418, 0.5975, 0.2321, 0.1403, 0.9255, 0.1544, 0.9408, 0.2665, 0.9464, 0.2652, 0.9143, 0.07384, 0.715, 0.08245, 0.7282, 0.3151, 0.7275, 0.32, 0.722, 0.009238, 0.2174, 0.384, 0.2335, 0.368, 0.2181, 0.5588, 0.2133, 0.5415, 0.2209, 0.5785, 0.2188, 0.2185, 0.9742, 0.2345, 0.9798, 0.2529, 0.9756, 0.2788, 0.9659, 0.02646, 0.5046, 0.03199, 0.5227, 0.03816, 0.5303, 0.9896, 0.449, 0.1951, 0.01534, 0.2025, 0.0467, 0.2505, 0.03066, 0.2419, 0.01882, 0.6888, 0.9378, 0.7221, 0.9585, 0.9052, 0.9624, 0.9582, 0.9359, 0.7157, 0.2056, 0.6505, 0.2063, 0.7341, 0.2056, 0.1544, 0.9408, 0.1963, 0.954, 0.2092, 0.9533, 0.2665, 0.9464, 0.5593, 0.6878, 0.5832, 0.7121, 0.9951, 0.7087, 1.0, 0.6906, 0.6911, 0.1923, 0.6782, 0.1965, 0.7009, 0.193, 0.006166, 0.193, 0.0, 0.1951, 0.3323, 0.17, 0.01785, 0.1833, 0.006166, 0.193, 0.3323, 0.17, 0.02768, 0.1652, 0.01785, 0.1833, 0.3323, 0.17, 0.7797, 0.1589, 0.7575, 0.1798, 0.7981, 0.1638, 0.7981, 0.1638, 0.7575, 0.1798, 0.8245, 0.1675, 0.6205, 0.7427, 0.6284, 0.7642, 0.9889, 0.7519, 0.9951, 0.7087, 0.7981, 0.1638, 0.8245, 0.1675, 0.8072, 0.1591, 0.7341, 0.2056, 0.6505, 0.2063, 0.6351, 0.2195, 0.863, 0.2046, 0.5204, 0.686, 0.5593, 0.6878, 1.0, 0.6906, 0.9947, 0.6685, 0.1975, 0.0, 0.1951, 0.01534, 0.2419, 0.01882, 0.2166, 0.004882, 0.009238, 0.2174, 0.02709, 0.2356, 0.3908, 0.2453, 0.384, 0.2335, 0.6515, 0.8946, 0.6633, 0.9189, 0.9582, 0.9359, 0.9569, 0.8941, 0.09476, 0.8279, 0.1132, 0.8509, 0.2215, 0.8523, 0.2246, 0.8411, 0.1311, 0.1101, 0.2929, 0.1122, 0.1501, 0.1101, 0.024, 0.253, 0.02892, 0.2648, 0.5095, 0.2599, 0.4855, 0.2578, 0.01661, 0.09688, 0.02954, 0.108, 0.07447, 0.09968, 0.07447, 0.09968, 0.02954, 0.108, 0.09233, 0.09898, 0.09476, 0.814, 0.09476, 0.8279, 0.2289, 0.8363, 0.2289, 0.8237, 0.08921, 0.8, 0.09476, 0.814, 0.2289, 0.8237, 0.2314, 0.8126, 0.6782, 0.1965, 0.6505, 0.2063, 0.7157, 0.2056, 0.7009, 0.193, 0.02092, 0.04182, 0.01969, 0.06204, 0.06892, 0.05854, 0.05847, 0.03835, 0.2535, 0.05645, 0.2812, 0.06551, 0.2646, 0.05786, 0.6284, 0.7642, 0.6387, 0.7948, 0.9791, 0.7951, 0.9889, 0.7519, 0.2025, 0.0467, 0.2535, 0.05645, 0.2505, 0.03066, 0.1132, 0.8509, 0.1138, 0.8732, 0.2295, 0.862, 0.2215, 0.8523, 0.02338, 0.02929, 0.02092, 0.04182, 0.03447, 0.03835, 0.03447, 0.03835, 0.02092, 0.04182, 0.05847, 0.03835, 0.04616, 0.03346, 0.03447, 0.03835, 0.05847, 0.03835, 0.5415, 0.2209, 0.5489, 0.2363, 0.5975, 0.2321, 0.5785, 0.2188, 0.016, 0.07736, 0.01661, 0.09688, 0.07447, 0.09968, 0.07509, 0.07875, 0.6755, 0.0004179, 0.6838, 0.0004181, 0.6838, 0.2484, 0.6755, 0.2484, 0.3028, 0.7461, 0.2889, 0.7461, 0.2889, 0.4981, 0.3028, 0.4981, 0.5925, 0.0004156, 0.6016, 0.0004158, 0.6016, 0.2484, 0.5925, 0.2484, 0.2237, 0.7461, 0.2151, 0.7461, 0.2151, 0.4981, 0.2237, 0.4981, 0.7689, 0.0004213, 0.7807, 0.0004217, 0.7807, 0.2484, 0.7689, 0.2484, 0.3884, 0.7461, 0.3777, 0.7461, 0.3777, 0.4981, 0.3884, 0.4981, 0.8786, 0.0004264, 0.8922, 0.0004269, 0.8922, 0.2484, 0.8786, 0.2484, 0.4798, 0.7461, 0.4674, 0.7461, 0.4674, 0.4981, 0.4798, 0.4981, 0.425, 0.0004122, 0.4397, 0.0004123, 0.4397, 0.2484, 0.425, 0.2484, 0.03307, 0.7461, 0.01362, 0.7461, 0.01362, 0.4981, 0.03307, 0.4981, 0.1214, 0.7461, 0.1127, 0.7461, 0.1127, 0.4981, 0.1214, 0.4981, 0.5253, 0.000414, 0.5386, 0.0004143, 0.5386, 0.2484, 0.5253, 0.2484, 0.1111, 0.0004079, 0.1221, 0.0004081, 0.1221, 0.2484, 0.1111, 0.2484, 0.3476, 0.0004107, 0.352, 0.0004107, 0.352, 0.2484, 0.3476, 0.2484, 0.2551, 0.0004094, 0.2649, 0.0004094, 0.2649, 0.2484, 0.2551, 0.2484, 0.1468, 0.2493, 0.1676, 0.2493, 0.1676, 0.4973, 0.1468, 0.4973, 0.2137, 0.2493, 0.2287, 0.2493, 0.2287, 0.4973, 0.2137, 0.4973, 0.1741, 0.995, 0.1602, 0.995, 0.1602, 0.7469, 0.1741, 0.7469, 0.07174, 0.2493, 0.08779, 0.2493, 0.08779, 0.4973, 0.07174, 0.4973, 0.9612, 0.0004306, 0.9743, 0.0004312, 0.9743, 0.2485, 0.9612, 0.2485, 0.581, 0.7461, 0.5658, 0.7461, 0.5658, 0.4981, 0.581, 0.4981, 0.03311, 0.995, 0.02011, 0.995, 0.02011, 0.7469, 0.03311, 0.7469, 0.5703, 0.2493, 0.5966, 0.2493, 0.5966, 0.4973, 0.5703, 0.4973, 0.4479, 0.2493, 0.4679, 0.2493, 0.4679, 0.4973, 0.4479, 0.4973, 0.5795, 0.995, 0.5539, 0.995, 0.5539, 0.7469, 0.5795, 0.7469, 0.3954, 0.995, 0.3698, 0.995, 0.3698, 0.7469, 0.3954, 0.7469, 0.3586, 0.7461, 0.3453, 0.7461, 0.3453, 0.4981, 0.3586, 0.4981, 0.6838, 0.0004181, 0.6902, 0.0004184, 0.6902, 0.2484, 0.6838, 0.2484, 0.6016, 0.0004158, 0.6122, 0.000416, 0.6122, 0.2484, 0.6016, 0.2484, 0.2151, 0.7461, 0.2005, 0.7461, 0.2005, 0.4981, 0.2151, 0.4981, 0.2674, 0.7461, 0.2552, 0.7461, 0.2552, 0.4981, 0.2674, 0.4981, 0.7807, 0.0004217, 0.7881, 0.0004221, 0.7881, 0.2484, 0.7807, 0.2484, 0.5423, 0.7461, 0.5295, 0.7461, 0.5295, 0.4981, 0.5423, 0.4981, 0.8922, 0.0004269, 0.9097, 0.000428, 0.9097, 0.2484, 0.8922, 0.2484, 0.4481, 0.7461, 0.4384, 0.7461, 0.4384, 0.4981, 0.4481, 0.4981, 0.4151, 0.0004118, 0.425, 0.0004122, 0.425, 0.2484, 0.4151, 0.2484, 0.01362, 0.7461, 7.12e-05, 0.7461, 7.123e-05, 0.4981, 0.01362, 0.4981, 0.5178, 0.0004139, 0.5253, 0.000414, 0.5253, 0.2484, 0.5178, 0.2484, 0.1127, 0.7461, 0.1025, 0.7461, 0.1025, 0.4981, 0.1127, 0.4981, 0.3375, 0.0004106, 0.3476, 0.0004107, 0.3476, 0.2484, 0.3375, 0.2484, 0.1221, 0.0004081, 0.138, 0.0004081, 0.138, 0.2484, 0.1221, 0.2484, 0.2428, 0.0004091, 0.2551, 0.0004094, 0.2551, 0.2484, 0.2428, 0.2484, 0.1308, 0.2493, 0.1468, 0.2493, 0.1468, 0.4973, 0.1308, 0.4973, 0.2318, 0.995, 0.2053, 0.995, 0.2053, 0.7469, 0.2318, 0.7469, 0.209, 0.2493, 0.2137, 0.2493, 0.2137, 0.4973, 0.209, 0.4973, 0.06026, 0.2493, 0.07174, 0.2493, 0.07174, 0.4973, 0.06026, 0.4973, 0.0899, 0.995, 0.06898, 0.995, 0.06898, 0.7469, 0.0899, 0.7469, 0.9496, 0.00043, 0.9612, 0.0004306, 0.9612, 0.2485, 0.9496, 0.2485, 0.4679, 0.2493, 0.4807, 0.2493, 0.4807, 0.4973, 0.4679, 0.4973, 0.253, 0.2493, 0.2957, 0.2493, 0.2957, 0.4973, 0.253, 0.4973, 0.5966, 0.2493, 0.6202, 0.2493, 0.6202, 0.4973, 0.5966, 0.4973, 0.5539, 0.995, 0.5262, 0.995, 0.5262, 0.7469, 0.5539, 0.7469, 0.655, 0.0004174, 0.6619, 0.0004174, 0.6619, 0.2484, 0.655, 0.2484, 0.3203, 0.7461, 0.3109, 0.7461, 0.3109, 0.4981, 0.3203, 0.4981, 0.5764, 0.0004152, 0.5828, 0.0004152, 0.5828, 0.2484, 0.5764, 0.2484, 0.2403, 0.7461, 0.2321, 0.7461, 0.2321, 0.4981, 0.2403, 0.4981, 0.7429, 0.0004203, 0.7549, 0.0004208, 0.7549, 0.2484, 0.7429, 0.2484, 0.4153, 0.7461, 0.4012, 0.7461, 0.4012, 0.4981, 0.4153, 0.4981, 0.8386, 0.0004244, 0.8597, 0.0004253, 0.8597, 0.2484, 0.8386, 0.2484, 0.5133, 0.7461, 0.4932, 0.7461, 0.4932, 0.4981, 0.5133, 0.4981, 0.4053, 0.0004116, 0.4151, 0.0004118, 0.4151, 0.2484, 0.4053, 0.2484, 0.05839, 0.7461, 0.04246, 0.7461, 0.04246, 0.4981, 0.05839, 0.4981, 0.508, 0.0004138, 0.5178, 0.0004139, 0.5178, 0.2484, 0.508, 0.2484, 0.1452, 0.7461, 0.132, 0.7461, 0.132, 0.4981, 0.1452, 0.4981, 0.3245, 0.0004103, 0.3375, 0.0004106, 0.3375, 0.2484, 0.3245, 0.2484, 0.08555, 0.0004074, 0.09876, 0.0004077, 0.09876, 0.2484, 0.08555, 0.2484, 0.2349, 0.0004089, 0.2428, 0.0004091, 0.2428, 0.2484, 0.2349, 0.2484, 0.1803, 0.0004083, 0.1934, 0.0004086, 0.1934, 0.2484, 0.1803, 0.2484, 0.1761, 0.2493, 0.1847, 0.2493, 0.1847, 0.4973, 0.1761, 0.4973, 0.3303, 0.995, 0.2768, 0.995, 0.2768, 0.7469, 0.3303, 0.7469, 0.1435, 0.995, 0.132, 0.995, 0.132, 0.7469, 0.1435, 0.7469, 0.09593, 0.2493, 0.1031, 0.2493, 0.1031, 0.4973, 0.09593, 0.4973, 0.9875, 0.0004319, 0.9999, 0.000433, 0.9999, 0.2485, 0.9875, 0.2485, 0.4807, 0.2493, 0.4934, 0.2493, 0.4934, 0.4973, 0.4807, 0.4973, 0.0132, 0.995, 7.12e-05, 0.995, 7.12e-05, 0.7469, 0.0132, 0.7469, 0.2957, 0.2493, 0.3193, 0.2493, 0.3193, 0.4973, 0.2957, 0.4973, 0.6202, 0.2493, 0.6543, 0.2493, 0.6543, 0.4973, 0.6202, 0.4973, 0.5262, 0.995, 0.4914, 0.995, 0.4914, 0.7469, 0.5262, 0.7469, 0.3316, 0.7461, 0.3203, 0.7461, 0.3203, 0.4981, 0.3316, 0.4981, 0.7071, 0.0004191, 0.7235, 0.0004195, 0.7235, 0.2484, 0.7071, 0.2484, 0.6197, 0.000416, 0.628, 0.0004164, 0.628, 0.2484, 0.6197, 0.2484, 0.2483, 0.7461, 0.2403, 0.7461, 0.2403, 0.4981, 0.2483, 0.4981, 0.7974, 0.0004227, 0.8059, 0.0004229, 0.8059, 0.2484, 0.7974, 0.2484, 0.5226, 0.7461, 0.5133, 0.7461, 0.5133, 0.4981, 0.5226, 0.4981, 0.4308, 0.7461, 0.4153, 0.7461, 0.4153, 0.4981, 0.4308, 0.4981, 0.0936, 0.7461, 0.07854, 0.7461, 0.07854, 0.4981, 0.0936, 0.4981, 0.9264, 0.0004288, 0.9353, 0.000429, 0.9353, 0.2484, 0.9264, 0.2484, 0.4397, 0.0004123, 0.4542, 0.0004126, 0.4542, 0.2484, 0.4397, 0.2484, 0.1854, 0.7461, 0.1619, 0.7461, 0.1619, 0.4981, 0.1854, 0.4981, 0.5386, 0.0004143, 0.5544, 0.0004147, 0.5544, 0.2484, 0.5386, 0.2484, 0.009613, 0.0004071, 0.02947, 0.0004073, 0.02947, 0.2484, 0.009613, 0.2484, 0.1441, 0.0004082, 0.1552, 0.0004082, 0.1552, 0.2484, 0.1441, 0.2484, 0.352, 0.0004107, 0.364, 0.0004111, 0.364, 0.2484, 0.352, 0.2484, 0.2649, 0.0004094, 0.2768, 0.0004097, 0.2768, 0.2484, 0.2649, 0.2484, 0.1958, 0.2493, 0.2042, 0.2493, 0.2042, 0.4973, 0.1958, 0.4973, 0.2768, 0.995, 0.2614, 0.995, 0.2614, 0.7469, 0.2768, 0.7469, 0.3698, 0.995, 0.3534, 0.995, 0.3534, 0.7469, 0.3698, 0.7469, 0.132, 0.995, 0.1127, 0.995, 0.1127, 0.7469, 0.132, 0.7469, 0.115, 0.2493, 0.122, 0.2493, 0.122, 0.4973, 0.115, 0.4973, 0.02763, 0.2493, 0.04726, 0.2493, 0.04726, 0.4973, 0.02763, 0.4973, 0.6009, 0.7461, 0.581, 0.7461, 0.581, 0.4981, 0.6009, 0.4981, 0.5492, 0.2493, 0.5703, 0.2493, 0.5703, 0.4973, 0.5492, 0.4973, 0.4336, 0.2493, 0.4479, 0.2493, 0.4479, 0.4973, 0.4336, 0.4973, 0.7378, 0.2493, 0.7779, 0.2493, 0.7779, 0.4973, 0.7378, 0.4973, 0.4117, 0.995, 0.3954, 0.995, 0.3954, 0.7469, 0.4117, 0.7469, 0.3453, 0.7461, 0.3316, 0.7461, 0.3316, 0.4981, 0.3453, 0.4981, 0.7235, 0.0004195, 0.7328, 0.00042, 0.7328, 0.2484, 0.7235, 0.2484, 0.628, 0.0004164, 0.6375, 0.0004167, 0.6375, 0.2484, 0.628, 0.2484, 0.2552, 0.7461, 0.2483, 0.7461, 0.2483, 0.4981, 0.2552, 0.4981, 0.8059, 0.0004229, 0.8249, 0.0004237, 0.8249, 0.2484, 0.8059, 0.2484, 0.5295, 0.7461, 0.5226, 0.7461, 0.5226, 0.4981, 0.5295, 0.4981, 0.4384, 0.7461, 0.4308, 0.7461, 0.4308, 0.4981, 0.4384, 0.4981, 0.9353, 0.000429, 0.9496, 0.00043, 0.9496, 0.2485, 0.9353, 0.2484, 0.3864, 0.0004114, 0.3973, 0.0004116, 0.3973, 0.2484, 0.3864, 0.2484, 0.1619, 0.7461, 0.1537, 0.7461, 0.1537, 0.4981, 0.1619, 0.4981, 0.4938, 0.0004134, 0.5011, 0.0004135, 0.5011, 0.2484, 0.4938, 0.2484, 0.07854, 0.7461, 0.0661, 0.7461, 0.0661, 0.4981, 0.07854, 0.4981, 0.02947, 0.0004073, 0.06093, 0.0004074, 0.06093, 0.2484, 0.02947, 0.2484, 0.2939, 0.0004099, 0.306, 0.0004102, 0.306, 0.2484, 0.2939, 0.2484, 0.2168, 0.000409, 0.2254, 0.000409, 0.2254, 0.2484, 0.2168, 0.2484, 0.2078, 0.0004089, 0.2168, 0.000409, 0.2168, 0.2484, 0.2077, 0.2484, 0.1899, 0.2493, 0.1958, 0.2493, 0.1958, 0.4973, 0.1899, 0.4973, 0.1552, 0.0004082, 0.1675, 0.0004083, 0.1675, 0.2484, 0.1552, 0.2484, 0.2614, 0.995, 0.2318, 0.995, 0.2318, 0.7469, 0.2614, 0.7469, 0.1127, 0.995, 0.0899, 0.995, 0.0899, 0.7469, 0.1127, 0.7469, 0.1073, 0.2493, 0.115, 0.2493, 0.115, 0.4973, 0.1073, 0.4973, 0.01296, 0.2493, 0.02763, 0.2493, 0.02763, 0.4973, 0.01296, 0.4973, 0.5045, 0.2493, 0.5201, 0.2493, 0.5201, 0.4973, 0.5045, 0.4973, 0.3524, 0.2493, 0.3794, 0.2493, 0.3794, 0.4973, 0.3524, 0.4973, 0.6703, 0.2493, 0.6874, 0.2493, 0.6874, 0.4973, 0.6703, 0.4973, 0.4641, 0.995, 0.4373, 0.995, 0.4373, 0.7469, 0.4641, 0.7469, 0.3109, 0.7461, 0.3028, 0.7461, 0.3028, 0.4981, 0.3109, 0.4981, 0.7328, 0.00042, 0.7429, 0.0004203, 0.7429, 0.2484, 0.7328, 0.2484, 0.6375, 0.0004167, 0.655, 0.0004174, 0.655, 0.2484, 0.6375, 0.2484, 0.2321, 0.7461, 0.2237, 0.7461, 0.2237, 0.4981, 0.2321, 0.4981, 0.8249, 0.0004237, 0.8386, 0.0004244, 0.8386, 0.2484, 0.8249, 0.2484, 0.4012, 0.7461, 0.3884, 0.7461, 0.3884, 0.4981, 0.4012, 0.4981, 0.4932, 0.7461, 0.4798, 0.7461, 0.4798, 0.4981, 0.4932, 0.4981, 0.4828, 0.0004132, 0.4938, 0.0004134, 0.4938, 0.2484, 0.4828, 0.2484, 0.1537, 0.7461, 0.1452, 0.7461, 0.1452, 0.4981, 0.1537, 0.4981, 0.0661, 0.7461, 0.05839, 0.7461, 0.05839, 0.4981, 0.0661, 0.4981, 0.06093, 0.0004074, 0.08555, 0.0004074, 0.08555, 0.2484, 0.06093, 0.2484, 0.5647, 0.000415, 0.5764, 0.0004152, 0.5764, 0.2484, 0.5647, 0.2484, 0.3698, 0.0004111, 0.3864, 0.0004114, 0.3864, 0.2484, 0.3698, 0.2484, 0.2881, 0.0004098, 0.2939, 0.0004099, 0.2939, 0.2484, 0.2881, 0.2484, 0.1847, 0.2493, 0.1899, 0.2493, 0.1899, 0.4973, 0.1847, 0.4973, 0.1675, 0.0004083, 0.1803, 0.0004083, 0.1803, 0.2484, 0.1675, 0.2484, 0.3534, 0.995, 0.3303, 0.995, 0.3303, 0.7469, 0.3534, 0.7469, 0.2287, 0.2493, 0.2361, 0.2493, 0.2361, 0.4973, 0.2287, 0.4973, 0.1602, 0.995, 0.1435, 0.995, 0.1435, 0.7469, 0.1602, 0.7469, 0.1031, 0.2493, 0.1073, 0.2493, 0.1073, 0.4973, 0.1031, 0.4973, 7.12e-05, 0.2493, 0.01296, 0.2493, 0.01296, 0.4973, 7.134e-05, 0.4973, 0.02011, 0.995, 0.0132, 0.995, 0.0132, 0.7469, 0.02011, 0.7469, 0.5201, 0.2493, 0.5322, 0.2493, 0.5322, 0.4973, 0.5201, 0.4973, 0.3794, 0.2493, 0.4016, 0.2493, 0.4016, 0.4973, 0.3794, 0.4973, 0.6874, 0.2493, 0.707, 0.2493, 0.707, 0.4973, 0.6874, 0.4973, 0.4373, 0.995, 0.4257, 0.995, 0.4257, 0.7469, 0.4373, 0.7469, 0.3658, 0.7461, 0.3586, 0.7461, 0.3586, 0.4981, 0.3658, 0.4981, 0.6902, 0.0004184, 0.7071, 0.0004191, 0.7071, 0.2484, 0.6902, 0.2484, 0.2729, 0.7461, 0.2674, 0.7461, 0.2674, 0.4981, 0.2729, 0.4981, 0.6122, 0.000416, 0.6197, 0.000416, 0.6197, 0.2484, 0.6122, 0.2484, 0.4564, 0.7461, 0.4481, 0.7461, 0.4481, 0.4981, 0.4564, 0.4981, 0.7881, 0.0004221, 0.7974, 0.0004227, 0.7974, 0.2484, 0.7881, 0.2484, 0.555, 0.7461, 0.5423, 0.7461, 0.5423, 0.4981, 0.555, 0.4981, 0.9097, 0.000428, 0.9264, 0.0004288, 0.9264, 0.2484, 0.9097, 0.2484, 0.1025, 0.7461, 0.0936, 0.7461, 0.0936, 0.4981, 0.1025, 0.4981, 0.4542, 0.0004126, 0.4828, 0.0004132, 0.4828, 0.2484, 0.4542, 0.2484, 0.2005, 0.7461, 0.1854, 0.7461, 0.1854, 0.4981, 0.2005, 0.4981, 0.5544, 0.0004147, 0.5647, 0.000415, 0.5647, 0.2484, 0.5544, 0.2484, 7.12e-05, 0.000407, 0.009613, 0.0004071, 0.009613, 0.2484, 7.13e-05, 0.2484, 0.138, 0.0004081, 0.1441, 0.0004082, 0.1441, 0.2484, 0.138, 0.2484, 0.364, 0.0004111, 0.3698, 0.0004111, 0.3698, 0.2484, 0.364, 0.2484, 0.2768, 0.0004097, 0.2881, 0.0004098, 0.2881, 0.2484, 0.2768, 0.2484, 0.2042, 0.2493, 0.209, 0.2493, 0.209, 0.4973, 0.2042, 0.4973, 0.2053, 0.995, 0.1898, 0.995, 0.1898, 0.7469, 0.2053, 0.7469, 0.2361, 0.2493, 0.253, 0.2493, 0.253, 0.4973, 0.2361, 0.4973, 0.122, 0.2493, 0.1308, 0.2493, 0.1308, 0.4973, 0.122, 0.4973, 0.04726, 0.2493, 0.06026, 0.2493, 0.06026, 0.4973, 0.04726, 0.4973, 0.5322, 0.2493, 0.5492, 0.2493, 0.5492, 0.4973, 0.5322, 0.4973, 0.06898, 0.995, 0.05451, 0.995, 0.05451, 0.7469, 0.06898, 0.7469, 0.4016, 0.2493, 0.4336, 0.2493, 0.4336, 0.4973, 0.4016, 0.4973, 0.707, 0.2493, 0.7378, 0.2493, 0.7378, 0.4973, 0.707, 0.4973, 0.4257, 0.995, 0.4117, 0.995, 0.4117, 0.7469, 0.4257, 0.7469, 0.6619, 0.0004174, 0.6755, 0.0004179, 0.6755, 0.2484, 0.6619, 0.2484, 0.2889, 0.7461, 0.2729, 0.7461, 0.2729, 0.4981, 0.2889, 0.4981, 0.5828, 0.0004152, 0.5925, 0.0004156, 0.5925, 0.2484, 0.5828, 0.2484, 0.7549, 0.0004208, 0.7689, 0.0004213, 0.7689, 0.2484, 0.7549, 0.2484, 0.8597, 0.0004253, 0.8786, 0.0004264, 0.8786, 0.2484, 0.8597, 0.2484, 0.3777, 0.7461, 0.3658, 0.7461, 0.3658, 0.4981, 0.3777, 0.4981, 0.4674, 0.7461, 0.4564, 0.7461, 0.4564, 0.4981, 0.4674, 0.4981, 0.3973, 0.0004116, 0.4053, 0.0004116, 0.4053, 0.2484, 0.3973, 0.2484, 0.5011, 0.0004135, 0.508, 0.0004138, 0.508, 0.2484, 0.5011, 0.2484, 0.04246, 0.7461, 0.03307, 0.7461, 0.03307, 0.4981, 0.04246, 0.4981, 0.132, 0.7461, 0.1214, 0.7461, 0.1214, 0.4981, 0.132, 0.4981, 0.306, 0.0004102, 0.3245, 0.0004103, 0.3245, 0.2484, 0.306, 0.2484, 0.09876, 0.0004077, 0.1111, 0.0004079, 0.1111, 0.2484, 0.09876, 0.2484, 0.2254, 0.000409, 0.2349, 0.0004089, 0.2349, 0.2484, 0.2254, 0.2484, 0.1934, 0.0004086, 0.2078, 0.0004089, 0.2077, 0.2484, 0.1934, 0.2484, 0.1676, 0.2493, 0.1761, 0.2493, 0.1761, 0.4973, 0.1676, 0.4973, 0.08779, 0.2493, 0.09593, 0.2493, 0.09593, 0.4973, 0.08779, 0.4973, 0.1898, 0.995, 0.1741, 0.995, 0.1741, 0.7469, 0.1898, 0.7469, 0.9743, 0.0004312, 0.9875, 0.0004319, 0.9875, 0.2485, 0.9743, 0.2485, 0.4934, 0.2493, 0.5045, 0.2493, 0.5045, 0.4973, 0.4934, 0.4973, 0.5658, 0.7461, 0.555, 0.7461, 0.555, 0.4981, 0.5658, 0.4981, 0.05451, 0.995, 0.03311, 0.995, 0.03311, 0.7469, 0.05451, 0.7469, 0.3193, 0.2493, 0.3524, 0.2493, 0.3524, 0.4973, 0.3193, 0.4973, 0.6543, 0.2493, 0.6703, 0.2493, 0.6703, 0.4973, 0.6543, 0.4973, 0.4914, 0.995, 0.4641, 0.995, 0.4641, 0.7469, 0.4914, 0.7469])
me_cucurve.materials.append(mat_sougen)
me_cucurve.materials.append(mat_dansou)
me_cucurve.use_remesh_preserve_volume = False
me_cucurve.use_remesh_preserve_attributes = False
me_cucurve.use_mirror_vertex_groups = False
me_cucurve.update()

# ---- objects
ob_curve = bpy.data.objects.new('Curve', me_cucurve)

# ---- transforms, parenting, visibility, modifiers, constraints
ob_curve.location = (0.0, 0.0, 0.0)
ob_curve.lineart.crease_threshold = 0.0

# ---- collection membership
col_collection_1.objects.link(ob_curve)

# ---- scene / render settings (as saved in the file)
scene.frame_start = 1; scene.frame_end = 250; scene.frame_set(1)
scene.render.engine = 'BLENDER_EEVEE_NEXT'
scene.render.resolution_percentage = 50
scene.render.fps = 30
scene.render.fps_base = 1.001
scene.render.dither_intensity = 0.0
scene.cycles.use_denoising = False
scene.cycles.samples = 128
scene.cycles.sampling_pattern = 'TABULATED_SOBOL'
scene.cycles.use_adaptive_sampling = False
scene.cycles.use_light_tree = False
scene.cycles.blur_glossy = 0.0
scene.cycles.sample_clamp_indirect = 0.0
scene.view_settings.view_transform = 'Standard'
bpy.context.view_layer.update()

# ---- added for rendering (the .blend has no active camera and no usable light): camera, sun
cam_auto = bpy.data.cameras.new('AutoCamera')
cam_auto.lens = 50.0
cam_auto.sensor_width = 36.0
cam_auto.clip_end = 1731.52
ob_auto_camera = bpy.data.objects.new('AutoCamera', cam_auto)
scene.collection.objects.link(ob_auto_camera)
ob_auto_camera.location = (100.3, -115.595, 76.4302)
ob_auto_camera.rotation_euler = (1.09748, -7.21219e-08, 0.694738)
scene.camera = ob_auto_camera
light_auto_sun = bpy.data.lights.new('AutoSun', 'SUN')
light_auto_sun.energy = 3.0
light_auto_sun.angle = 0.0523599
ob_auto_sun = bpy.data.objects.new('AutoSun', light_auto_sun)
scene.collection.objects.link(ob_auto_sun)
ob_auto_sun.rotation_euler = (0.872665, 0.174533, 0.523599)
bpy.context.view_layer.update()
